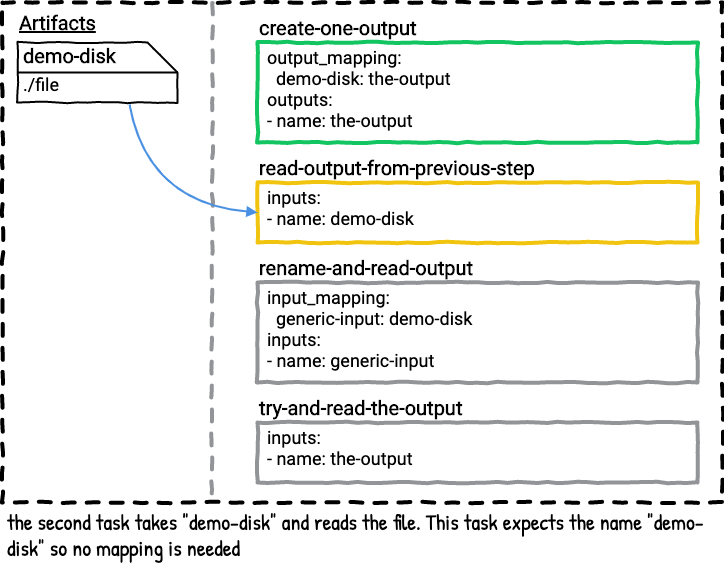

The diagram above was exported from draw.io. Its source (the exported page's mxGraphModel, read from the mxfile embedded in the PNG):
<mxGraphModel dx="737" dy="669" grid="1" gridSize="10" guides="1" tooltips="1" connect="1" arrows="0" fold="1" page="1" pageScale="1" pageWidth="850" pageHeight="1100" math="0" shadow="0" extFonts="Roboto^https://fonts.googleapis.com/css?family=Roboto|Patrick Hand^https://fonts.googleapis.com/css?family=Patrick+Hand">
  <root>
    <mxCell id="sgDMFegQXPoR5-Hr3xKX-0" />
    <mxCell id="sgDMFegQXPoR5-Hr3xKX-1" value="Untitled Layer" parent="sgDMFegQXPoR5-Hr3xKX-0" />
    <mxCell id="sgDMFegQXPoR5-Hr3xKX-2" value="" style="whiteSpace=wrap;html=1;dashed=1;strokeWidth=4;comic=1;fillColor=none;spacing=2;" parent="sgDMFegQXPoR5-Hr3xKX-1" vertex="1">
      <mxGeometry x="65" y="320" width="720" height="500" as="geometry" />
    </mxCell>
    <mxCell id="sgDMFegQXPoR5-Hr3xKX-3" value="the second task takes &quot;demo-disk&quot; and reads the file. This task expects the name &quot;demo-disk&quot; so no mapping is needed" style="text;html=1;strokeColor=none;fillColor=none;align=left;verticalAlign=top;whiteSpace=wrap;rounded=0;comic=1;fontFamily=Patrick Hand;FType=g;fontSize=22;" parent="sgDMFegQXPoR5-Hr3xKX-1" vertex="1">
      <mxGeometry x="68" y="820" width="715" height="60" as="geometry" />
    </mxCell>
    <mxCell id="sgDMFegQXPoR5-Hr3xKX-4" value="" style="group;comic=0;" parent="sgDMFegQXPoR5-Hr3xKX-1" vertex="1" connectable="0">
      <mxGeometry x="320" y="360" width="440" height="100" as="geometry" />
    </mxCell>
    <mxCell id="sgDMFegQXPoR5-Hr3xKX-5" value="&lt;b&gt;create-one-output&lt;br&gt;&lt;/b&gt;" style="rounded=0;whiteSpace=wrap;html=1;comic=1;strokeWidth=4;fillColor=none;fontFamily=Roboto;fontSize=20;align=left;labelPosition=center;verticalLabelPosition=top;verticalAlign=bottom;strokeColor=#12c560;fontColor=#000000;" parent="sgDMFegQXPoR5-Hr3xKX-4" vertex="1">
      <mxGeometry width="440" height="100" as="geometry" />
    </mxCell>
    <mxCell id="sgDMFegQXPoR5-Hr3xKX-6" value="output_mapping:&lt;br&gt;&amp;nbsp; demo-disk: the-output&lt;br&gt;outputs:&lt;br&gt;- name: the-output" style="text;strokeColor=none;fillColor=none;align=left;verticalAlign=top;rounded=0;comic=1;fontFamily=Roboto;fontSize=18;spacing=0;labelPosition=center;verticalLabelPosition=middle;html=1;" parent="sgDMFegQXPoR5-Hr3xKX-4" vertex="1">
      <mxGeometry x="10" width="190" height="100" as="geometry" />
    </mxCell>
    <mxCell id="sgDMFegQXPoR5-Hr3xKX-7" value="" style="group" parent="sgDMFegQXPoR5-Hr3xKX-1" vertex="1" connectable="0">
      <mxGeometry x="320" y="500" width="440" height="60" as="geometry" />
    </mxCell>
    <mxCell id="sgDMFegQXPoR5-Hr3xKX-8" value="&lt;b&gt;read-output-from-previous-step&lt;br&gt;&lt;/b&gt;" style="rounded=0;whiteSpace=wrap;html=1;comic=1;strokeWidth=4;fillColor=none;fontFamily=Roboto;fontSize=20;align=left;labelPosition=center;verticalLabelPosition=top;verticalAlign=bottom;strokeColor=#f1c40f;fontColor=#000000;" parent="sgDMFegQXPoR5-Hr3xKX-7" vertex="1">
      <mxGeometry width="440" height="60" as="geometry" />
    </mxCell>
    <mxCell id="sgDMFegQXPoR5-Hr3xKX-9" value="inputs:&lt;br&gt;- name: demo-disk" style="text;strokeColor=none;fillColor=none;align=left;verticalAlign=top;rounded=0;comic=1;fontFamily=Roboto;fontSize=18;spacing=0;labelPosition=center;verticalLabelPosition=middle;html=1;" parent="sgDMFegQXPoR5-Hr3xKX-7" vertex="1">
      <mxGeometry x="10" width="190" height="60" as="geometry" />
    </mxCell>
    <mxCell id="sgDMFegQXPoR5-Hr3xKX-10" value="Artifacts" style="text;html=1;strokeColor=none;fillColor=none;align=left;verticalAlign=middle;whiteSpace=wrap;rounded=0;comic=1;fontStyle=5;fontFamily=Roboto;FType=g;fontSize=20;" parent="sgDMFegQXPoR5-Hr3xKX-1" vertex="1">
      <mxGeometry x="80" y="330" width="90" height="20" as="geometry" />
    </mxCell>
    <mxCell id="sgDMFegQXPoR5-Hr3xKX-11" value="" style="endArrow=none;dashed=1;html=1;strokeWidth=4;comic=1;anchorPointDirection=0;exitX=0.292;exitY=0.001;exitDx=0;exitDy=0;exitPerimeter=0;strokeColor=#929497;entryX=0.288;entryY=-0.058;entryDx=0;entryDy=0;entryPerimeter=0;" parent="sgDMFegQXPoR5-Hr3xKX-1" source="sgDMFegQXPoR5-Hr3xKX-2" target="sgDMFegQXPoR5-Hr3xKX-3" edge="1">
      <mxGeometry width="50" height="50" relative="1" as="geometry">
        <mxPoint x="275.96000000000004" y="329" as="sourcePoint" />
        <mxPoint x="276" y="709" as="targetPoint" />
      </mxGeometry>
    </mxCell>
    <mxCell id="sgDMFegQXPoR5-Hr3xKX-12" value="" style="group" parent="sgDMFegQXPoR5-Hr3xKX-1" vertex="1" connectable="0">
      <mxGeometry x="320" y="600" width="440" height="100" as="geometry" />
    </mxCell>
    <mxCell id="sgDMFegQXPoR5-Hr3xKX-13" value="&lt;b&gt;rename-and-read-output&lt;br&gt;&lt;/b&gt;" style="rounded=0;whiteSpace=wrap;html=1;comic=1;strokeWidth=4;fillColor=none;fontFamily=Roboto;fontSize=20;align=left;labelPosition=center;verticalLabelPosition=top;verticalAlign=bottom;strokeColor=#929497;" parent="sgDMFegQXPoR5-Hr3xKX-12" vertex="1">
      <mxGeometry width="440" height="100" as="geometry" />
    </mxCell>
    <mxCell id="sgDMFegQXPoR5-Hr3xKX-14" value="input_mapping:&lt;br&gt;&amp;nbsp; generic-input: demo-disk&lt;br&gt;inputs:&lt;br&gt;- name: generic-input" style="text;strokeColor=none;fillColor=none;align=left;verticalAlign=top;rounded=0;comic=1;fontFamily=Roboto;fontSize=18;spacing=0;labelPosition=center;verticalLabelPosition=middle;html=1;" parent="sgDMFegQXPoR5-Hr3xKX-12" vertex="1">
      <mxGeometry x="10" width="190" height="100" as="geometry" />
    </mxCell>
    <mxCell id="sgDMFegQXPoR5-Hr3xKX-15" value="" style="group" parent="sgDMFegQXPoR5-Hr3xKX-1" vertex="1" connectable="0">
      <mxGeometry x="320" y="740" width="440" height="60" as="geometry" />
    </mxCell>
    <mxCell id="sgDMFegQXPoR5-Hr3xKX-16" value="&lt;b&gt;try-and-read-the-output&lt;br&gt;&lt;/b&gt;" style="rounded=0;whiteSpace=wrap;html=1;comic=1;strokeWidth=4;fillColor=none;fontFamily=Roboto;fontSize=20;align=left;labelPosition=center;verticalLabelPosition=top;verticalAlign=bottom;strokeColor=#929497;" parent="sgDMFegQXPoR5-Hr3xKX-15" vertex="1">
      <mxGeometry width="440" height="60" as="geometry" />
    </mxCell>
    <mxCell id="sgDMFegQXPoR5-Hr3xKX-17" value="inputs:&lt;br&gt;- name: the-output" style="text;strokeColor=none;fillColor=none;align=left;verticalAlign=top;rounded=0;comic=1;fontFamily=Roboto;fontSize=18;spacing=0;labelPosition=center;verticalLabelPosition=middle;html=1;" parent="sgDMFegQXPoR5-Hr3xKX-15" vertex="1">
      <mxGeometry x="10" width="190" height="60" as="geometry" />
    </mxCell>
    <mxCell id="sgDMFegQXPoR5-Hr3xKX-18" value="" style="group" parent="sgDMFegQXPoR5-Hr3xKX-1" vertex="1" connectable="0">
      <mxGeometry x="80" y="360" width="160" height="130" as="geometry" />
    </mxCell>
    <mxCell id="sgDMFegQXPoR5-Hr3xKX-19" value="" style="shape=card;whiteSpace=wrap;html=1;comic=1;strokeWidth=2;fillColor=none;direction=south;" parent="sgDMFegQXPoR5-Hr3xKX-18" vertex="1">
      <mxGeometry width="160" height="60" as="geometry" />
    </mxCell>
    <mxCell id="sgDMFegQXPoR5-Hr3xKX-20" value="demo-disk" style="text;html=1;strokeColor=none;fillColor=none;align=left;verticalAlign=middle;whiteSpace=wrap;rounded=0;comic=1;fontFamily=Roboto;fontSize=20;fontStyle=1" parent="sgDMFegQXPoR5-Hr3xKX-18" vertex="1">
      <mxGeometry x="4" y="3" width="126" height="20" as="geometry" />
    </mxCell>
    <mxCell id="sgDMFegQXPoR5-Hr3xKX-21" value="./file" style="text;html=1;strokeColor=none;fillColor=none;align=center;verticalAlign=middle;whiteSpace=wrap;rounded=0;comic=1;fontFamily=Roboto;fontSize=18;" parent="sgDMFegQXPoR5-Hr3xKX-18" vertex="1">
      <mxGeometry x="4" y="32" width="40" height="20" as="geometry" />
    </mxCell>
    <mxCell id="sgDMFegQXPoR5-Hr3xKX-22" value="" style="endArrow=none;html=1;strokeColor=#000000;strokeWidth=2;fontFamily=Roboto;fontSize=18;exitX=0.5;exitY=1;exitDx=0;exitDy=0;exitPerimeter=0;anchorPointDirection=0;" parent="sgDMFegQXPoR5-Hr3xKX-18" source="sgDMFegQXPoR5-Hr3xKX-19" edge="1">
      <mxGeometry width="50" height="50" relative="1" as="geometry">
        <mxPoint x="110" y="80" as="sourcePoint" />
        <mxPoint x="160" y="30" as="targetPoint" />
      </mxGeometry>
    </mxCell>
    <mxCell id="sgDMFegQXPoR5-Hr3xKX-23" value="" style="endArrow=none;html=1;strokeColor=#4A90E2;strokeWidth=2;fontFamily=Roboto;fontSize=20;entryX=1.033;entryY=0.3;entryDx=0;entryDy=0;entryPerimeter=0;exitX=0;exitY=0.5;exitDx=0;exitDy=0;startArrow=block;startFill=1;comic=0;curved=1;" parent="sgDMFegQXPoR5-Hr3xKX-1" source="sgDMFegQXPoR5-Hr3xKX-8" target="sgDMFegQXPoR5-Hr3xKX-19" edge="1">
      <mxGeometry width="50" height="50" relative="1" as="geometry">
        <mxPoint x="240.6400000000001" y="401.28" as="sourcePoint" />
        <mxPoint x="329.6199999999999" y="397.26" as="targetPoint" />
        <Array as="points">
          <mxPoint x="210" y="520" />
        </Array>
      </mxGeometry>
    </mxCell>
  </root>
</mxGraphModel>